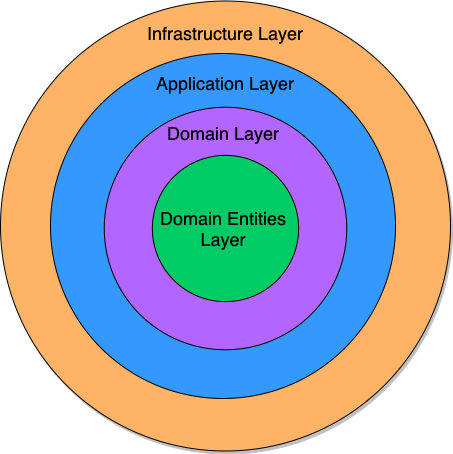

The diagram above was exported from draw.io. Its source (the exported page's mxGraphModel, read from the mxfile embedded in the PNG):
<mxGraphModel dx="1826" dy="700" grid="1" gridSize="10" guides="1" tooltips="1" connect="1" arrows="1" fold="1" page="0" pageScale="1" pageWidth="850" pageHeight="1100" math="0" shadow="0">
  <root>
    <mxCell id="0" />
    <mxCell id="1" parent="0" />
    <mxCell id="Q9bYCtvYtWVrv2GChXzh-1" value="" style="ellipse;whiteSpace=wrap;html=1;aspect=fixed;shadow=1;fillColor=#FFB366;" parent="1" vertex="1">
      <mxGeometry x="-280" y="57.5" width="450" height="450" as="geometry" />
    </mxCell>
    <mxCell id="Q9bYCtvYtWVrv2GChXzh-2" value="" style="ellipse;whiteSpace=wrap;html=1;aspect=fixed;fillColor=#3399FF;" parent="1" vertex="1">
      <mxGeometry x="-230" y="110" width="345" height="345" as="geometry" />
    </mxCell>
    <mxCell id="Q9bYCtvYtWVrv2GChXzh-3" value="" style="ellipse;whiteSpace=wrap;html=1;aspect=fixed;fillColor=#B266FF;" parent="1" vertex="1">
      <mxGeometry x="-176.25" y="163.75" width="242.5" height="242.5" as="geometry" />
    </mxCell>
    <mxCell id="Q9bYCtvYtWVrv2GChXzh-4" value="" style="ellipse;whiteSpace=wrap;html=1;aspect=fixed;fillColor=#00CC66;" parent="1" vertex="1">
      <mxGeometry x="-128.13" y="211.88" width="146.25" height="146.25" as="geometry" />
    </mxCell>
    <mxCell id="Q9bYCtvYtWVrv2GChXzh-8" value="&lt;font style=&quot;font-size: 18px&quot;&gt;Infrastructure Layer&lt;/font&gt;" style="text;html=1;strokeColor=none;fillColor=none;align=center;verticalAlign=middle;whiteSpace=wrap;rounded=0;" parent="1" vertex="1">
      <mxGeometry x="-135" y="80" width="160" height="20" as="geometry" />
    </mxCell>
    <mxCell id="Q9bYCtvYtWVrv2GChXzh-10" value="&lt;font style=&quot;font-size: 18px&quot;&gt;Application Layer&lt;/font&gt;" style="text;html=1;strokeColor=none;fillColor=none;align=center;verticalAlign=middle;whiteSpace=wrap;rounded=0;" parent="1" vertex="1">
      <mxGeometry x="-135" y="130" width="160" height="20" as="geometry" />
    </mxCell>
    <mxCell id="Q9bYCtvYtWVrv2GChXzh-11" value="&lt;font style=&quot;font-size: 18px&quot;&gt;Domain Layer&lt;/font&gt;" style="text;html=1;strokeColor=none;fillColor=none;align=center;verticalAlign=middle;whiteSpace=wrap;rounded=0;" parent="1" vertex="1">
      <mxGeometry x="-137.5" y="180" width="160" height="20" as="geometry" />
    </mxCell>
    <mxCell id="Q9bYCtvYtWVrv2GChXzh-12" value="&lt;font style=&quot;font-size: 18px&quot;&gt;Domain Entities Layer&lt;/font&gt;" style="text;html=1;strokeColor=none;fillColor=none;align=center;verticalAlign=middle;whiteSpace=wrap;rounded=0;" parent="1" vertex="1">
      <mxGeometry x="-137.5" y="275" width="160" height="20" as="geometry" />
    </mxCell>
  </root>
</mxGraphModel>